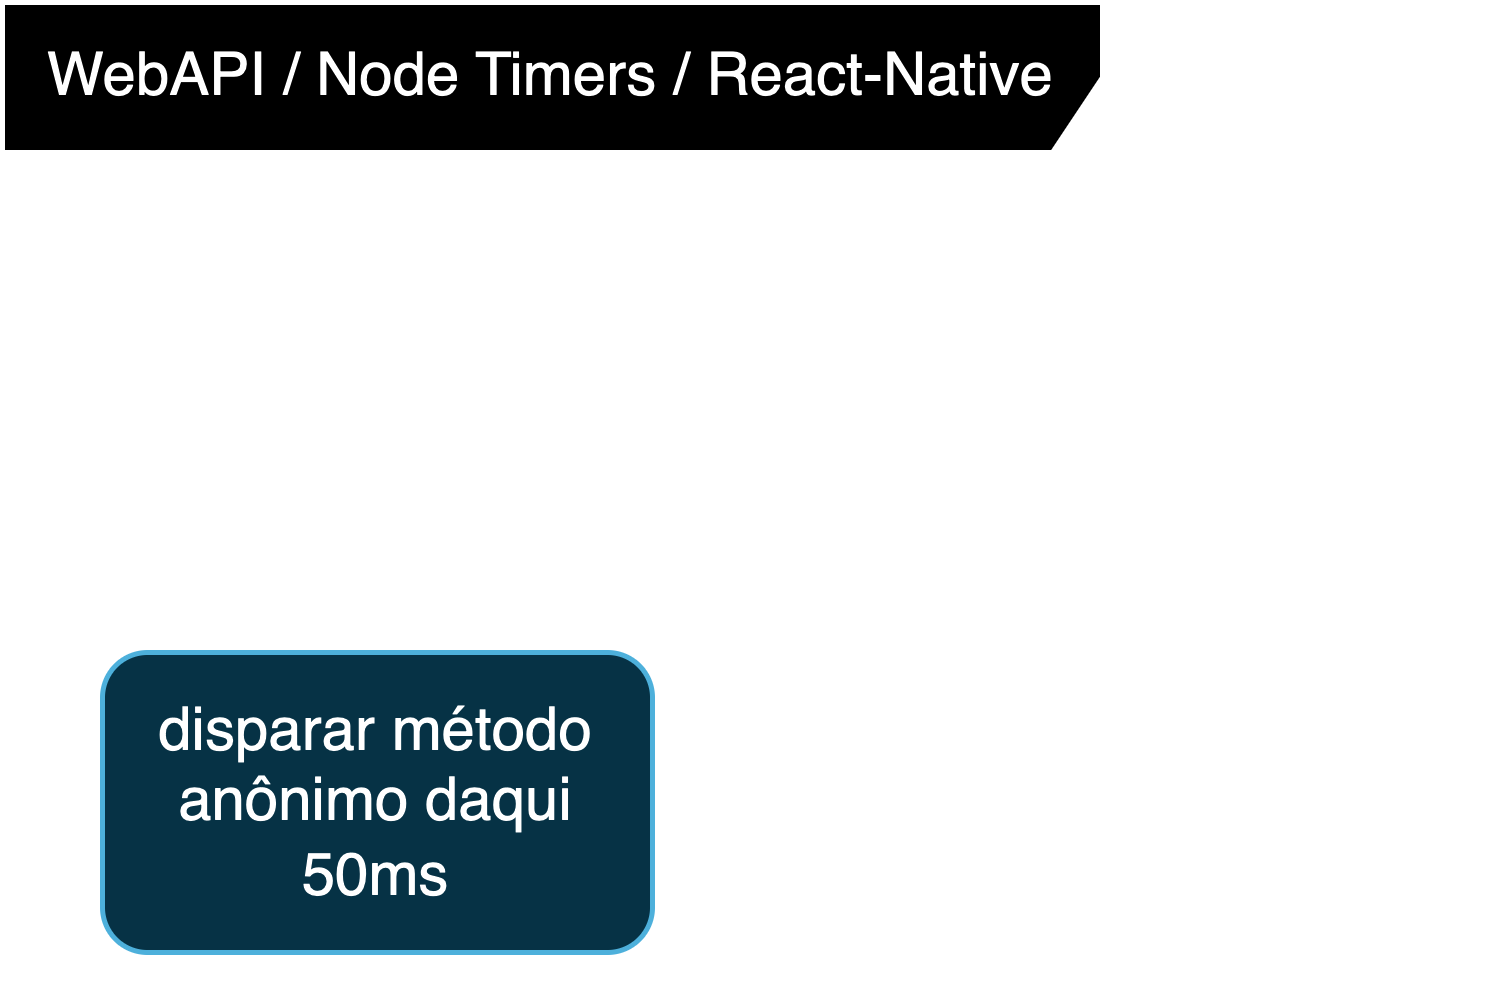

The diagram above was exported from draw.io. Its source (the exported page's mxGraphModel, read from the mxfile embedded in the PNG):
<mxGraphModel dx="915" dy="602" grid="1" gridSize="10" guides="1" tooltips="1" connect="1" arrows="1" fold="1" page="1" pageScale="1" pageWidth="850" pageHeight="1100" background="none" math="0" shadow="0">
  <root>
    <mxCell id="0" />
    <mxCell id="1" parent="0" />
    <mxCell id="2" value="WebAPI / Node Timers / React-Native" style="shape=umlFrame;whiteSpace=wrap;html=1;pointerEvents=0;width=220;height=30;" vertex="1" parent="1">
      <mxGeometry x="1250" y="800" width="300" height="200" as="geometry" />
    </mxCell>
    <mxCell id="3" value="disparar método anônimo daqui 50ms" style="rounded=1;whiteSpace=wrap;html=1;fillColor=#b1ddf0;strokeColor=#10739e;" vertex="1" parent="1">
      <mxGeometry x="1270" y="930" width="110" height="60" as="geometry" />
    </mxCell>
  </root>
</mxGraphModel>